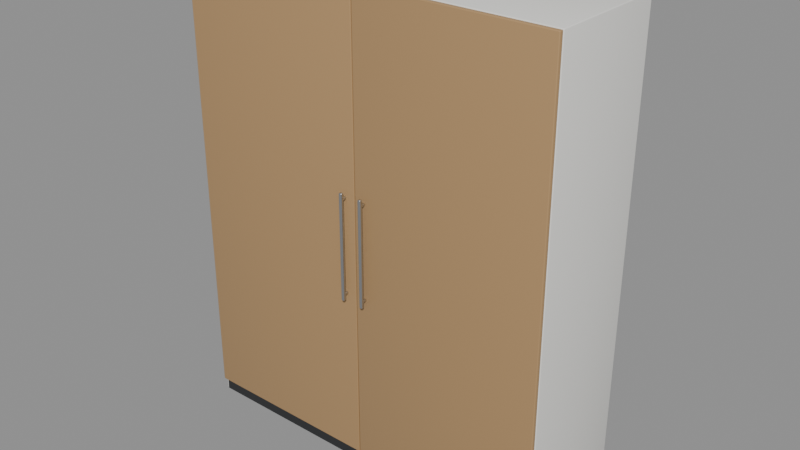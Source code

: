 # Source: armario.blend  (saved by Blender 5.2.45; exported with 4.5.12 LTS)
import bpy
from mathutils import Matrix  # noqa: F401  (used for matrix-valued properties, if any)

bpy.ops.wm.read_factory_settings(use_empty=True)
scene = bpy.context.scene
scene.name = 'armario'

# ---- collections
col_armario = bpy.data.collections.new('armario'); scene.collection.children.link(col_armario)

# ---- materials (node trees are filled in below, after node groups)
mat_blanco_mueble = bpy.data.materials.new('Blanco mueble')
mat_z_calo = bpy.data.materials.new('Zócalo')
mat_madera_clara = bpy.data.materials.new('Madera clara')
mat_acero = bpy.data.materials.new('Acero')

# ---- material node trees
mat_blanco_mueble.use_nodes = True; mat_blanco_mueble.node_tree.nodes.clear()
_N = mat_blanco_mueble.node_tree.nodes; _L = mat_blanco_mueble.node_tree.links
n0 = _N.new('ShaderNodeBsdfPrincipled'); n0.name = 'Principled BSDF'; n0.location = (-200, 100)
n0.inputs[0].default_value = (0.8388, 0.8308, 0.7913, 1.0)
n0.inputs[2].default_value = 0.45
n0.inputs[10].default_value = 0.005
n0.inputs[20].default_value = 0.05
n1 = _N.new('ShaderNodeOutputMaterial'); n1.name = 'Material Output'; n1.location = (200, 100)
_L.new(n0.outputs[0], n1.inputs[0])
n1.is_active_output = True
mat_z_calo.use_nodes = True; mat_z_calo.node_tree.nodes.clear()
_N = mat_z_calo.node_tree.nodes; _L = mat_z_calo.node_tree.links
n0 = _N.new('ShaderNodeBsdfPrincipled'); n0.name = 'Principled BSDF'; n0.location = (-200, 100)
n0.inputs[0].default_value = (0.02315, 0.02416, 0.02624, 1.0)
n0.inputs[2].default_value = 0.6
n0.inputs[10].default_value = 0.005
n0.inputs[20].default_value = 0.05
n1 = _N.new('ShaderNodeOutputMaterial'); n1.name = 'Material Output'; n1.location = (200, 100)
_L.new(n0.outputs[0], n1.inputs[0])
n1.is_active_output = True
mat_madera_clara.use_nodes = True; mat_madera_clara.node_tree.nodes.clear()
_N = mat_madera_clara.node_tree.nodes; _L = mat_madera_clara.node_tree.links
n0 = _N.new('ShaderNodeBsdfPrincipled'); n0.name = 'Principled BSDF'; n0.location = (-200, 100)
n0.inputs[0].default_value = (0.4342, 0.2664, 0.1221, 1.0)
n0.inputs[10].default_value = 0.005
n0.inputs[20].default_value = 0.05
n1 = _N.new('ShaderNodeOutputMaterial'); n1.name = 'Material Output'; n1.location = (200, 100)
_L.new(n0.outputs[0], n1.inputs[0])
n1.is_active_output = True
mat_acero.use_nodes = True; mat_acero.node_tree.nodes.clear()
_N = mat_acero.node_tree.nodes; _L = mat_acero.node_tree.links
n0 = _N.new('ShaderNodeBsdfPrincipled'); n0.name = 'Principled BSDF'; n0.location = (-200, 100)
n0.inputs[0].default_value = (0.5776, 0.5906, 0.6038, 1.0)
n0.inputs[1].default_value = 1.0
n0.inputs[2].default_value = 0.28
n0.inputs[10].default_value = 0.005
n0.inputs[20].default_value = 0.05
n1 = _N.new('ShaderNodeOutputMaterial'); n1.name = 'Material Output'; n1.location = (200, 100)
_L.new(n0.outputs[0], n1.inputs[0])
n1.is_active_output = True

# ---- meshes
me_cuerpo_011 = bpy.data.meshes.new('Cuerpo.011')
me_cuerpo_011.from_pydata([(-0.9, -0.29, -1.1), (-0.9, -0.29, 1.1), (-0.9, 0.29, -1.1), (-0.9, 0.29, 1.1), (0.9, -0.29, -1.1), (0.9, -0.29, 1.1), (0.9, 0.29, -1.1), (0.9, 0.29, 1.1)], [], [(0, 1, 3, 2), (2, 3, 7, 6), (6, 7, 5, 4), (4, 5, 1, 0), (2, 6, 4, 0), (7, 3, 1, 5)])
me_cuerpo_011.polygons.foreach_set('use_smooth', [True] * 6)
me_cuerpo_011.materials.append(mat_blanco_mueble)
me_cuerpo_011.update()
me_z_calo_006 = bpy.data.meshes.new('Zócalo.006')
me_z_calo_006.from_pydata([(-0.89, -0.01, -0.03), (-0.89, -0.01, 0.03), (-0.89, 0.01, -0.03), (-0.89, 0.01, 0.03), (0.89, -0.01, -0.03), (0.89, -0.01, 0.03), (0.89, 0.01, -0.03), (0.89, 0.01, 0.03)], [], [(0, 1, 3, 2), (2, 3, 7, 6), (6, 7, 5, 4), (4, 5, 1, 0), (2, 6, 4, 0), (7, 3, 1, 5)])
me_z_calo_006.polygons.foreach_set('use_smooth', [True] * 6)
me_z_calo_006.materials.append(mat_z_calo)
me_z_calo_006.update()
me_puerta_008 = bpy.data.meshes.new('Puerta.008')
me_puerta_008.from_pydata([(-0.448, -0.01, -1.067), (-0.448, -0.01, 1.067), (-0.448, 0.01, -1.067), (-0.448, 0.01, 1.067), (0.448, -0.01, -1.067), (0.448, -0.01, 1.067), (0.448, 0.01, -1.067), (0.448, 0.01, 1.067)], [], [(0, 1, 3, 2), (2, 3, 7, 6), (6, 7, 5, 4), (4, 5, 1, 0), (2, 6, 4, 0), (7, 3, 1, 5)])
me_puerta_008.polygons.foreach_set('use_smooth', [True] * 6)
me_puerta_008.materials.append(mat_madera_clara)
me_puerta_008.update()
me_tirador_013 = bpy.data.meshes.new('Tirador.013')
me_tirador_013.from_pydata([(-0.008, -0.008, -0.25), (-0.008, -0.008, 0.25), (-0.008, 0.008, -0.25), (-0.008, 0.008, 0.25), (0.008, -0.008, -0.25), (0.008, -0.008, 0.25), (0.008, 0.008, -0.25), (0.008, 0.008, 0.25)], [], [(0, 1, 3, 2), (2, 3, 7, 6), (6, 7, 5, 4), (4, 5, 1, 0), (2, 6, 4, 0), (7, 3, 1, 5)])
me_tirador_013.polygons.foreach_set('use_smooth', [True] * 6)
me_tirador_013.materials.append(mat_acero)
me_tirador_013.update()
me_soporte_020 = bpy.data.meshes.new('Soporte.020')
me_soporte_020.from_pydata([(-0.006, -0.011, -0.006), (-0.006, -0.011, 0.006), (-0.006, 0.011, -0.006), (-0.006, 0.011, 0.006), (0.006, -0.011, -0.006), (0.006, -0.011, 0.006), (0.006, 0.011, -0.006), (0.006, 0.011, 0.006)], [], [(0, 1, 3, 2), (2, 3, 7, 6), (6, 7, 5, 4), (4, 5, 1, 0), (2, 6, 4, 0), (7, 3, 1, 5)])
me_soporte_020.polygons.foreach_set('use_smooth', [True] * 6)
me_soporte_020.materials.append(mat_acero)
me_soporte_020.update()
me_soporte_021 = bpy.data.meshes.new('Soporte.021')
me_soporte_021.from_pydata([(-0.006, -0.011, -0.006), (-0.006, -0.011, 0.006), (-0.006, 0.011, -0.006), (-0.006, 0.011, 0.006), (0.006, -0.011, -0.006), (0.006, -0.011, 0.006), (0.006, 0.011, -0.006), (0.006, 0.011, 0.006)], [], [(0, 1, 3, 2), (2, 3, 7, 6), (6, 7, 5, 4), (4, 5, 1, 0), (2, 6, 4, 0), (7, 3, 1, 5)])
me_soporte_021.polygons.foreach_set('use_smooth', [True] * 6)
me_soporte_021.materials.append(mat_acero)
me_soporte_021.update()
me_puerta_009 = bpy.data.meshes.new('Puerta.009')
me_puerta_009.from_pydata([(-0.448, -0.01, -1.067), (-0.448, -0.01, 1.067), (-0.448, 0.01, -1.067), (-0.448, 0.01, 1.067), (0.448, -0.01, -1.067), (0.448, -0.01, 1.067), (0.448, 0.01, -1.067), (0.448, 0.01, 1.067)], [], [(0, 1, 3, 2), (2, 3, 7, 6), (6, 7, 5, 4), (4, 5, 1, 0), (2, 6, 4, 0), (7, 3, 1, 5)])
me_puerta_009.polygons.foreach_set('use_smooth', [True] * 6)
me_puerta_009.materials.append(mat_madera_clara)
me_puerta_009.update()
me_tirador_014 = bpy.data.meshes.new('Tirador.014')
me_tirador_014.from_pydata([(-0.008, -0.008, -0.25), (-0.008, -0.008, 0.25), (-0.008, 0.008, -0.25), (-0.008, 0.008, 0.25), (0.008, -0.008, -0.25), (0.008, -0.008, 0.25), (0.008, 0.008, -0.25), (0.008, 0.008, 0.25)], [], [(0, 1, 3, 2), (2, 3, 7, 6), (6, 7, 5, 4), (4, 5, 1, 0), (2, 6, 4, 0), (7, 3, 1, 5)])
me_tirador_014.polygons.foreach_set('use_smooth', [True] * 6)
me_tirador_014.materials.append(mat_acero)
me_tirador_014.update()
me_soporte_022 = bpy.data.meshes.new('Soporte.022')
me_soporte_022.from_pydata([(-0.006, -0.011, -0.006), (-0.006, -0.011, 0.006), (-0.006, 0.011, -0.006), (-0.006, 0.011, 0.006), (0.006, -0.011, -0.006), (0.006, -0.011, 0.006), (0.006, 0.011, -0.006), (0.006, 0.011, 0.006)], [], [(0, 1, 3, 2), (2, 3, 7, 6), (6, 7, 5, 4), (4, 5, 1, 0), (2, 6, 4, 0), (7, 3, 1, 5)])
me_soporte_022.polygons.foreach_set('use_smooth', [True] * 6)
me_soporte_022.materials.append(mat_acero)
me_soporte_022.update()
me_soporte_023 = bpy.data.meshes.new('Soporte.023')
me_soporte_023.from_pydata([(-0.006, -0.011, -0.006), (-0.006, -0.011, 0.006), (-0.006, 0.011, -0.006), (-0.006, 0.011, 0.006), (0.006, -0.011, -0.006), (0.006, -0.011, 0.006), (0.006, 0.011, -0.006), (0.006, 0.011, 0.006)], [], [(0, 1, 3, 2), (2, 3, 7, 6), (6, 7, 5, 4), (4, 5, 1, 0), (2, 6, 4, 0), (7, 3, 1, 5)])
me_soporte_023.polygons.foreach_set('use_smooth', [True] * 6)
me_soporte_023.materials.append(mat_acero)
me_soporte_023.update()

# ---- objects
ob_cuerpo_012 = bpy.data.objects.new('Cuerpo.012', me_cuerpo_011)
ob_z_calo_007 = bpy.data.objects.new('Zócalo.007', me_z_calo_006)
ob_puerta_009 = bpy.data.objects.new('Puerta.009', me_puerta_008)
ob_tirador_014 = bpy.data.objects.new('Tirador.014', me_tirador_013)
ob_soporte_021 = bpy.data.objects.new('Soporte.021', me_soporte_020)
ob_soporte_022 = bpy.data.objects.new('Soporte.022', me_soporte_021)
ob_puerta_010 = bpy.data.objects.new('Puerta.010', me_puerta_009)
ob_tirador_015 = bpy.data.objects.new('Tirador.015', me_tirador_014)
ob_soporte_023 = bpy.data.objects.new('Soporte.023', me_soporte_022)
ob_soporte_024 = bpy.data.objects.new('Soporte.024', me_soporte_023)

# ---- transforms, parenting, visibility, modifiers, constraints
ob_cuerpo_012.location = (0.0, 0.0265, 1.1)
_m = ob_cuerpo_012.modifiers.new('Bisel', 'BEVEL')
_m.width = 0.004
_m.width_pct = 0.004
_m.segments = 3
ob_z_calo_007.location = (0.0, -0.2575, 0.03)
_m = ob_z_calo_007.modifiers.new('Bisel', 'BEVEL')
_m.width = 0.002
_m.width_pct = 0.002
_m.segments = 3
ob_puerta_009.location = (-0.45, -0.2735, 1.13)
_m = ob_puerta_009.modifiers.new('Bisel', 'BEVEL')
_m.width = 0.004
_m.width_pct = 0.004
_m.segments = 3
ob_tirador_014.location = (-0.05, -0.3085, 1.1)
_m = ob_tirador_014.modifiers.new('Bisel', 'BEVEL')
_m.width = 0.006
_m.width_pct = 0.006
_m.segments = 4
ob_soporte_021.location = (-0.05, -0.2955, 0.88)
_m = ob_soporte_021.modifiers.new('Bisel', 'BEVEL')
_m.width = 0.003
_m.width_pct = 0.003
_m.segments = 3
ob_soporte_022.location = (-0.05, -0.2955, 1.32)
_m = ob_soporte_022.modifiers.new('Bisel', 'BEVEL')
_m.width = 0.003
_m.width_pct = 0.003
_m.segments = 3
ob_puerta_010.location = (0.45, -0.2735, 1.13)
_m = ob_puerta_010.modifiers.new('Bisel', 'BEVEL')
_m.width = 0.004
_m.width_pct = 0.004
_m.segments = 3
ob_tirador_015.location = (0.05, -0.3085, 1.1)
_m = ob_tirador_015.modifiers.new('Bisel', 'BEVEL')
_m.width = 0.006
_m.width_pct = 0.006
_m.segments = 4
ob_soporte_023.location = (0.05, -0.2955, 0.88)
_m = ob_soporte_023.modifiers.new('Bisel', 'BEVEL')
_m.width = 0.003
_m.width_pct = 0.003
_m.segments = 3
ob_soporte_024.location = (0.05, -0.2955, 1.32)
_m = ob_soporte_024.modifiers.new('Bisel', 'BEVEL')
_m.width = 0.003
_m.width_pct = 0.003
_m.segments = 3

# ---- collection membership
col_armario.objects.link(ob_cuerpo_012)
col_armario.objects.link(ob_z_calo_007)
col_armario.objects.link(ob_puerta_009)
col_armario.objects.link(ob_tirador_014)
col_armario.objects.link(ob_soporte_021)
col_armario.objects.link(ob_soporte_022)
col_armario.objects.link(ob_puerta_010)
col_armario.objects.link(ob_tirador_015)
col_armario.objects.link(ob_soporte_023)
col_armario.objects.link(ob_soporte_024)

# ---- scene / render settings (as saved in the file)
scene.frame_start = 1; scene.frame_end = 250; scene.frame_set(1)
scene.render.engine = 'BLENDER_EEVEE_NEXT'
scene.render.image_settings.exr_codec = 'NONE'
scene.render.use_bake_clear = False
scene.render.bake_margin = 0
scene.render.bake_bias = 0.0
scene.render.bake_samples = 0
scene.render.simplify_subdivision_render = 0
scene.render.simplify_child_particles_render = 0.0
scene.render.compositor_device = 'GPU'
scene.eevee.use_volume_custom_range = False
scene.eevee.gtao_distance = 0.0
scene.eevee.use_fast_gi = False
scene.eevee.fast_gi_thickness_near = 0.1
scene.eevee.fast_gi_thickness_far = 0.0
scene.eevee.ray_tracing_options.screen_trace_thickness = 0.1
bpy.context.view_layer.update()

# ---- added for rendering (the .blend has no active camera and no usable light): camera, sun + grey world if the file has none
cam_auto = bpy.data.cameras.new('AutoCamera')
cam_auto.lens = 50.0
cam_auto.sensor_width = 36.0
cam_auto.clip_end = 1000.0
ob_auto_camera = bpy.data.objects.new('AutoCamera', cam_auto)
scene.collection.objects.link(ob_auto_camera)
ob_auto_camera.location = (2.6944, -3.23329, 3.25552)
ob_auto_camera.rotation_euler = (1.09748, -7.21219e-08, 0.694738)
scene.camera = ob_auto_camera
light_auto_sun = bpy.data.lights.new('AutoSun', 'SUN')
light_auto_sun.energy = 3.0
light_auto_sun.angle = 0.0523599
ob_auto_sun = bpy.data.objects.new('AutoSun', light_auto_sun)
scene.collection.objects.link(ob_auto_sun)
ob_auto_sun.rotation_euler = (0.872665, 0.174533, 0.523599)
if scene.world is None:
    world_auto = bpy.data.worlds.new('AutoWorld')
    world_auto.color = (0.3, 0.3, 0.3)
    scene.world = world_auto
bpy.context.view_layer.update()
